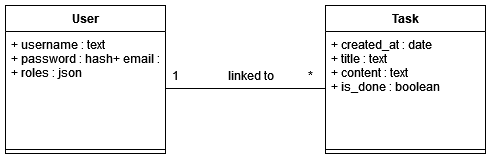

The diagram above was exported from draw.io. Its source (the exported page's mxGraphModel, read from the mxfile embedded in the PNG):
<mxGraphModel dx="1422" dy="752" grid="1" gridSize="10" guides="1" tooltips="1" connect="1" arrows="1" fold="1" page="1" pageScale="1" pageWidth="827" pageHeight="1169" math="0" shadow="0">
  <root>
    <mxCell id="0" />
    <mxCell id="1" parent="0" />
    <mxCell id="VonbSw7Vys8Ly3v0VHrT-2" value="User" style="swimlane;fontStyle=1;align=center;verticalAlign=top;childLayout=stackLayout;horizontal=1;startSize=26;horizontalStack=0;resizeParent=1;resizeParentMax=0;resizeLast=0;collapsible=1;marginBottom=0;" parent="1" vertex="1">
      <mxGeometry x="150" y="80" width="160" height="148" as="geometry" />
    </mxCell>
    <mxCell id="VonbSw7Vys8Ly3v0VHrT-3" value="+ username : text&#10;+ password : hash+ email : text&#10;+ roles : json&#10;&#10;&#10;&#10;&#10;" style="text;strokeColor=none;fillColor=none;align=left;verticalAlign=top;spacingLeft=4;spacingRight=4;overflow=hidden;rotatable=0;points=[[0,0.5],[1,0.5]];portConstraint=eastwest;" parent="VonbSw7Vys8Ly3v0VHrT-2" vertex="1">
      <mxGeometry y="26" width="160" height="114" as="geometry" />
    </mxCell>
    <mxCell id="VonbSw7Vys8Ly3v0VHrT-4" value="" style="line;strokeWidth=1;fillColor=none;align=left;verticalAlign=middle;spacingTop=-1;spacingLeft=3;spacingRight=3;rotatable=0;labelPosition=right;points=[];portConstraint=eastwest;" parent="VonbSw7Vys8Ly3v0VHrT-2" vertex="1">
      <mxGeometry y="140" width="160" height="8" as="geometry" />
    </mxCell>
    <mxCell id="VonbSw7Vys8Ly3v0VHrT-36" value="Task" style="swimlane;fontStyle=1;align=center;verticalAlign=top;childLayout=stackLayout;horizontal=1;startSize=26;horizontalStack=0;resizeParent=1;resizeParentMax=0;resizeLast=0;collapsible=1;marginBottom=0;" parent="1" vertex="1">
      <mxGeometry x="470" y="80" width="160" height="148" as="geometry" />
    </mxCell>
    <mxCell id="VonbSw7Vys8Ly3v0VHrT-37" value="+ created_at : date&#10;+ title : text&#10;+ content : text&#10;+ is_done : boolean&#10;" style="text;strokeColor=none;fillColor=none;align=left;verticalAlign=top;spacingLeft=4;spacingRight=4;overflow=hidden;rotatable=0;points=[[0,0.5],[1,0.5]];portConstraint=eastwest;" parent="VonbSw7Vys8Ly3v0VHrT-36" vertex="1">
      <mxGeometry y="26" width="160" height="114" as="geometry" />
    </mxCell>
    <mxCell id="VonbSw7Vys8Ly3v0VHrT-38" value="" style="line;strokeWidth=1;fillColor=none;align=left;verticalAlign=middle;spacingTop=-1;spacingLeft=3;spacingRight=3;rotatable=0;labelPosition=right;points=[];portConstraint=eastwest;" parent="VonbSw7Vys8Ly3v0VHrT-36" vertex="1">
      <mxGeometry y="140" width="160" height="8" as="geometry" />
    </mxCell>
    <mxCell id="axh1K-eDfXkutMGjZIMg-1" style="edgeStyle=orthogonalEdgeStyle;rounded=0;orthogonalLoop=1;jettySize=auto;html=1;entryX=1;entryY=0.5;entryDx=0;entryDy=0;endArrow=none;endFill=0;" parent="1" source="VonbSw7Vys8Ly3v0VHrT-37" target="VonbSw7Vys8Ly3v0VHrT-3" edge="1">
      <mxGeometry relative="1" as="geometry" />
    </mxCell>
    <mxCell id="axh1K-eDfXkutMGjZIMg-2" value="linked to" style="text;html=1;align=center;verticalAlign=middle;resizable=0;points=[];autosize=1;strokeColor=none;fillColor=none;" parent="1" vertex="1">
      <mxGeometry x="360" y="135" width="70" height="30" as="geometry" />
    </mxCell>
    <mxCell id="axh1K-eDfXkutMGjZIMg-3" value="*" style="text;html=1;align=center;verticalAlign=middle;resizable=0;points=[];autosize=1;strokeColor=none;fillColor=none;" parent="1" vertex="1">
      <mxGeometry x="440" y="135" width="30" height="30" as="geometry" />
    </mxCell>
    <mxCell id="axh1K-eDfXkutMGjZIMg-4" value="&lt;div&gt;1&lt;/div&gt;" style="text;html=1;align=center;verticalAlign=middle;resizable=0;points=[];autosize=1;strokeColor=none;fillColor=none;" parent="1" vertex="1">
      <mxGeometry x="300" y="135" width="40" height="30" as="geometry" />
    </mxCell>
  </root>
</mxGraphModel>